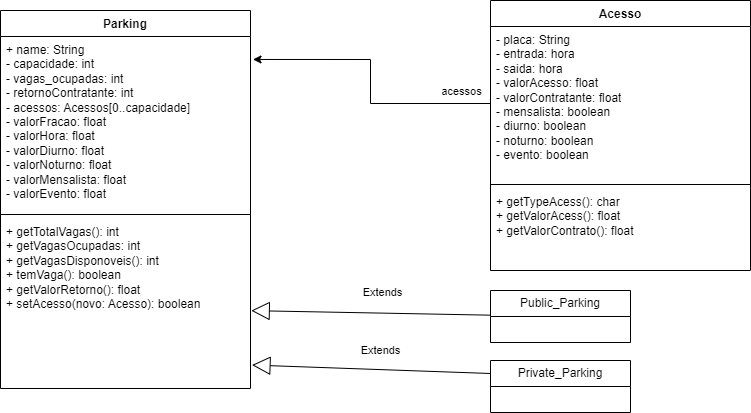

The diagram above was exported from draw.io. Its source (the exported page's mxGraphModel, read from the mxfile embedded in the PNG):
<mxGraphModel dx="910" dy="579" grid="1" gridSize="10" guides="1" tooltips="1" connect="1" arrows="1" fold="1" page="1" pageScale="1" pageWidth="827" pageHeight="1169" math="0" shadow="0">
  <root>
    <mxCell id="0" />
    <mxCell id="1" parent="0" />
    <mxCell id="aCwPFVOzBWUNmcQc9nKc-5" value="Parking" style="swimlane;fontStyle=1;align=center;verticalAlign=top;childLayout=stackLayout;horizontal=1;startSize=26;horizontalStack=0;resizeParent=1;resizeParentMax=0;resizeLast=0;collapsible=1;marginBottom=0;whiteSpace=wrap;html=1;" parent="1" vertex="1">
      <mxGeometry x="40" y="20" width="250" height="378" as="geometry" />
    </mxCell>
    <mxCell id="aCwPFVOzBWUNmcQc9nKc-6" value="+ name: String&lt;br&gt;- capacidade: int&lt;br&gt;- vagas_ocupadas: int&lt;br&gt;- retornoContratante: int&lt;br&gt;- acessos: Acessos[0..capacidade]&lt;br&gt;- valorFracao: float&lt;br&gt;- valorHora: float&lt;br&gt;- valorDiurno: float&lt;br&gt;- valorNoturno: float&lt;br&gt;- valorMensalista: float&lt;br&gt;- valorEvento: float" style="text;strokeColor=none;fillColor=none;align=left;verticalAlign=top;spacingLeft=4;spacingRight=4;overflow=hidden;rotatable=0;points=[[0,0.5],[1,0.5]];portConstraint=eastwest;whiteSpace=wrap;html=1;" parent="aCwPFVOzBWUNmcQc9nKc-5" vertex="1">
      <mxGeometry y="26" width="250" height="174" as="geometry" />
    </mxCell>
    <mxCell id="aCwPFVOzBWUNmcQc9nKc-7" value="" style="line;strokeWidth=1;fillColor=none;align=left;verticalAlign=middle;spacingTop=-1;spacingLeft=3;spacingRight=3;rotatable=0;labelPosition=right;points=[];portConstraint=eastwest;strokeColor=inherit;" parent="aCwPFVOzBWUNmcQc9nKc-5" vertex="1">
      <mxGeometry y="200" width="250" height="8" as="geometry" />
    </mxCell>
    <mxCell id="aCwPFVOzBWUNmcQc9nKc-8" value="+ getTotalVagas(): int&lt;br&gt;+ getVagasOcupadas: int&lt;br&gt;+ getVagasDisponoveis(): int&lt;br&gt;+ temVaga(): boolean&lt;br&gt;+ getValorRetorno(): float&lt;br&gt;+ setAcesso(novo: Acesso): boolean" style="text;strokeColor=none;fillColor=none;align=left;verticalAlign=top;spacingLeft=4;spacingRight=4;overflow=hidden;rotatable=0;points=[[0,0.5],[1,0.5]];portConstraint=eastwest;whiteSpace=wrap;html=1;" parent="aCwPFVOzBWUNmcQc9nKc-5" vertex="1">
      <mxGeometry y="208" width="250" height="170" as="geometry" />
    </mxCell>
    <mxCell id="aCwPFVOzBWUNmcQc9nKc-9" value="Acesso" style="swimlane;fontStyle=1;align=center;verticalAlign=top;childLayout=stackLayout;horizontal=1;startSize=26;horizontalStack=0;resizeParent=1;resizeParentMax=0;resizeLast=0;collapsible=1;marginBottom=0;whiteSpace=wrap;html=1;" parent="1" vertex="1">
      <mxGeometry x="530" y="10" width="260" height="270" as="geometry">
        <mxRectangle x="530" y="10" width="80" height="30" as="alternateBounds" />
      </mxGeometry>
    </mxCell>
    <mxCell id="aCwPFVOzBWUNmcQc9nKc-10" value="- placa: String&lt;br&gt;- entrada: hora&lt;br&gt;- saida: hora&lt;br&gt;- valorAcesso: float&lt;br&gt;- valorContratante: float&lt;br&gt;- mensalista: boolean&lt;br&gt;- diurno: boolean&lt;br&gt;- noturno: boolean&lt;br&gt;- evento: boolean" style="text;strokeColor=none;fillColor=none;align=left;verticalAlign=top;spacingLeft=4;spacingRight=4;overflow=hidden;rotatable=0;points=[[0,0.5],[1,0.5]];portConstraint=eastwest;whiteSpace=wrap;html=1;" parent="aCwPFVOzBWUNmcQc9nKc-9" vertex="1">
      <mxGeometry y="26" width="260" height="154" as="geometry" />
    </mxCell>
    <mxCell id="aCwPFVOzBWUNmcQc9nKc-11" value="" style="line;strokeWidth=1;fillColor=none;align=left;verticalAlign=middle;spacingTop=-1;spacingLeft=3;spacingRight=3;rotatable=0;labelPosition=right;points=[];portConstraint=eastwest;strokeColor=inherit;" parent="aCwPFVOzBWUNmcQc9nKc-9" vertex="1">
      <mxGeometry y="180" width="260" height="8" as="geometry" />
    </mxCell>
    <mxCell id="aCwPFVOzBWUNmcQc9nKc-12" value="+ getTypeAcess(): char&lt;br&gt;+ getValorAcess(): float&lt;br&gt;+ getValorContrato(): float" style="text;strokeColor=none;fillColor=none;align=left;verticalAlign=top;spacingLeft=4;spacingRight=4;overflow=hidden;rotatable=0;points=[[0,0.5],[1,0.5]];portConstraint=eastwest;whiteSpace=wrap;html=1;" parent="aCwPFVOzBWUNmcQc9nKc-9" vertex="1">
      <mxGeometry y="188" width="260" height="82" as="geometry" />
    </mxCell>
    <mxCell id="aCwPFVOzBWUNmcQc9nKc-14" value="Public_Parking" style="swimlane;fontStyle=0;childLayout=stackLayout;horizontal=1;startSize=26;fillColor=none;horizontalStack=0;resizeParent=1;resizeParentMax=0;resizeLast=0;collapsible=1;marginBottom=0;whiteSpace=wrap;html=1;" parent="1" vertex="1">
      <mxGeometry x="530" y="300" width="140" height="52" as="geometry">
        <mxRectangle x="220" y="480" width="120" height="30" as="alternateBounds" />
      </mxGeometry>
    </mxCell>
    <mxCell id="aCwPFVOzBWUNmcQc9nKc-18" value="Private_Parking" style="swimlane;fontStyle=0;childLayout=stackLayout;horizontal=1;startSize=26;fillColor=none;horizontalStack=0;resizeParent=1;resizeParentMax=0;resizeLast=0;collapsible=1;marginBottom=0;whiteSpace=wrap;html=1;" parent="1" vertex="1">
      <mxGeometry x="530" y="370" width="140" height="52" as="geometry" />
    </mxCell>
    <mxCell id="aCwPFVOzBWUNmcQc9nKc-24" style="edgeStyle=orthogonalEdgeStyle;rounded=0;orthogonalLoop=1;jettySize=auto;html=1;exitX=0;exitY=0.5;exitDx=0;exitDy=0;entryX=1.01;entryY=0.132;entryDx=0;entryDy=0;entryPerimeter=0;" parent="1" source="aCwPFVOzBWUNmcQc9nKc-10" target="aCwPFVOzBWUNmcQc9nKc-6" edge="1">
      <mxGeometry relative="1" as="geometry" />
    </mxCell>
    <mxCell id="aCwPFVOzBWUNmcQc9nKc-27" value="acessos" style="edgeLabel;html=1;align=center;verticalAlign=middle;resizable=0;points=[];" parent="aCwPFVOzBWUNmcQc9nKc-24" vertex="1" connectable="0">
      <mxGeometry x="-0.7201" y="2" relative="1" as="geometry">
        <mxPoint x="9" y="-15" as="offset" />
      </mxGeometry>
    </mxCell>
    <mxCell id="aCwPFVOzBWUNmcQc9nKc-31" value="Extends" style="endArrow=block;endSize=16;endFill=0;html=1;rounded=0;entryX=1.003;entryY=0.542;entryDx=0;entryDy=0;entryPerimeter=0;" parent="1" source="aCwPFVOzBWUNmcQc9nKc-14" target="aCwPFVOzBWUNmcQc9nKc-8" edge="1">
      <mxGeometry x="-0.0983" y="-21" width="160" relative="1" as="geometry">
        <mxPoint x="520" y="320" as="sourcePoint" />
        <mxPoint x="480" y="420" as="targetPoint" />
        <mxPoint as="offset" />
      </mxGeometry>
    </mxCell>
    <mxCell id="aCwPFVOzBWUNmcQc9nKc-32" value="Extends" style="endArrow=block;endSize=16;endFill=0;html=1;rounded=0;entryX=1.006;entryY=0.862;entryDx=0;entryDy=0;entryPerimeter=0;exitX=0;exitY=0.25;exitDx=0;exitDy=0;" parent="1" source="aCwPFVOzBWUNmcQc9nKc-18" target="aCwPFVOzBWUNmcQc9nKc-8" edge="1">
      <mxGeometry x="-0.0719" y="-19" width="160" relative="1" as="geometry">
        <mxPoint x="110" y="470" as="sourcePoint" />
        <mxPoint x="150" y="420" as="targetPoint" />
        <Array as="points" />
        <mxPoint as="offset" />
      </mxGeometry>
    </mxCell>
  </root>
</mxGraphModel>